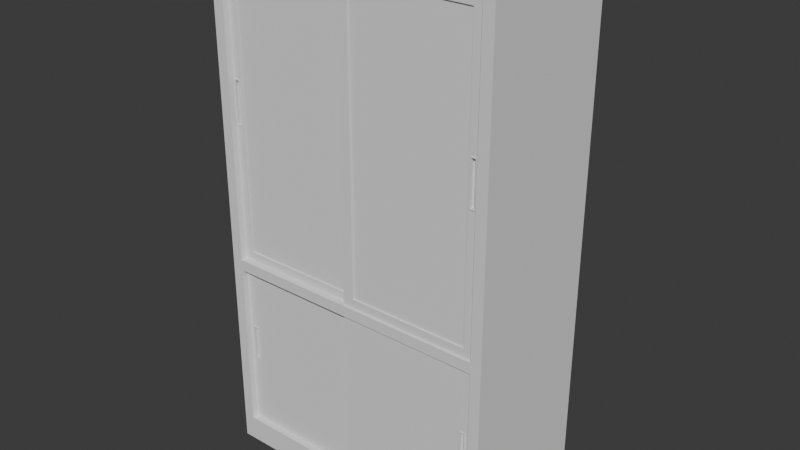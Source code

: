 # Source: armario.blend  (saved by Blender 5.1.29; exported with 4.5.12 LTS)
import bpy
from mathutils import Matrix  # noqa: F401  (used for matrix-valued properties, if any)

bpy.ops.wm.read_factory_settings(use_empty=True)
scene = bpy.context.scene
scene.name = 'Scene'

# ---- collections
col_collection = bpy.data.collections.new('Collection'); scene.collection.children.link(col_collection)

# ---- world
world_world = bpy.data.worlds.new('World'); scene.world = world_world
world_world.use_nodes = True; world_world.node_tree.nodes.clear()
_N = world_world.node_tree.nodes; _L = world_world.node_tree.links
n0 = _N.new('ShaderNodeOutputWorld'); n0.name = 'World Output'; n0.location = (200, 100)
n1 = _N.new('ShaderNodeBackground'); n1.name = 'Background'; n1.location = (-200, 100)
n1.inputs[0].default_value = (0.05088, 0.05088, 0.05088, 1.0)
_L.new(n1.outputs[0], n0.inputs[0])
n0.is_active_output = True
world_world.color = (0.05088, 0.05088, 0.05088)
world_world.sun_shadow_jitter_overblur = 0.0

# ---- meshes
me_cube_001 = bpy.data.meshes.new('Cube.001')
me_cube_001.from_pydata([(-1.0, -1.0, -1.0), (-0.925, -1.0, 0.09), (-1.0, -1.0, 1.88), (-0.925, -1.0, 0.15), (-1.0, 1.0, -1.0), (-0.925, 1.0, 0.09), (-0.925, 1.0, 0.15), (-0.925, 0.9, -0.86), (-1.0, 1.0, 1.88), (0.925, -1.0, 0.09), (0.925, -1.0, 0.15), (-0.925, 0.9, 1.82), (0.925, 1.0, 0.09), (1.0, -1.0, -1.0), (0.925, 1.0, 0.15), (1.0, -1.0, 1.88), (1.0, 1.0, -1.0), (0.925, 0.9, -0.86), (1.0, 1.0, 1.88), (0.925, 0.9, 1.82), (-0.925, -1.0, 1.82), (0.925, -1.0, -0.86), (0.925, -1.0, 1.82), (-0.925, -1.0, -0.86), (0.925, 0.9, 0.09), (0.925, 0.9, 0.15), (-0.925, 0.9, 0.09), (-0.925, 0.9, 0.15), (-0.23, 1.0, 0.09), (-0.17, 1.0, 0.15)], [], [(0, 2, 8, 4), (5, 4, 8, 18, 16, 12, 14, 29, 6), (16, 4, 5, 28, 12), (5, 6, 29, 28), (14, 12, 28, 29), (16, 18, 15, 13), (2, 0, 13, 15, 22, 10, 9, 21, 23, 1, 3, 20), (22, 15, 2, 20), (4, 16, 13, 0), (18, 8, 2, 15), (27, 11, 20, 3), (1, 23, 7, 26), (25, 19, 11, 27), (26, 7, 17, 24), (17, 21, 9, 24), (10, 22, 19, 25), (21, 17, 7, 23), (20, 11, 19, 22), (9, 10, 3, 1), (26, 24, 9, 1), (25, 27, 3, 10)])
_uv = me_cube_001.uv_layers.new(name='UVMap')
_uv.uv.foreach_set('vector', [0.375, 0.0, 0.625, 0.0, 0.625, 0.25, 0.375, 0.25, 0.4713, 0.2594, 0.375, 0.25, 0.625, 0.25, 0.625, 0.5, 0.375, 0.5, 0.4712, 0.4906, 0.4788, 0.4906, 0.4787, 0.3537, 0.4788, 0.2594, 0.375, 0.5, 0.375, 0.25, 0.4713, 0.2594, 0.4712, 0.3462, 0.4712, 0.4906, 0.4713, 0.2594, 0.4788, 0.2594, 0.4787, 0.3537, 0.4712, 0.3462, 0.4788, 0.4906, 0.4712, 0.4906, 0.4712, 0.3462, 0.4787, 0.3537, 0.375, 0.5, 0.625, 0.5, 0.625, 0.75, 0.375, 0.75, 0.625, 1.0, 0.375, 1.0, 0.375, 0.75, 0.625, 0.75, 0.6175, 0.7594, 0.4787, 0.7594, 0.4712, 0.7594, 0.3925, 0.7594, 0.3925, 0.9906, 0.4712, 0.9906, 0.4788, 0.9906, 0.6175, 0.9906, 0.6175, 0.7594, 0.625, 0.75, 0.625, 1.0, 0.6175, 0.9906, 0.125, 0.5, 0.375, 0.5, 0.375, 0.75, 0.125, 0.75, 0.625, 0.5, 0.875, 0.5, 0.875, 0.75, 0.625, 0.75, 0.4708, 0.25, 0.625, 0.25, 0.625, 0.0125, 0.4708, 0.0125, 0.4625, 0.0125, 0.375, 0.0125, 0.375, 0.25, 0.4625, 0.25, 0.4708, 0.5, 0.625, 0.5, 0.625, 0.25, 0.4708, 0.25, 0.4625, 0.25, 0.375, 0.25, 0.375, 0.5, 0.4625, 0.5, 0.375, 0.5, 0.375, 0.7375, 0.4625, 0.7375, 0.4625, 0.5, 0.4708, 0.7375, 0.625, 0.7375, 0.625, 0.5, 0.4708, 0.5, 0.375, 0.7375, 0.375, 0.5, 0.125, 0.5, 0.125, 0.7375, 0.875, 0.7375, 0.875, 0.5, 0.625, 0.5, 0.625, 0.7375, 0.375, 0.75, 0.625, 0.75, 0.625, 1.0, 0.375, 1.0, 0.125, 0.5125, 0.375, 0.5125, 0.375, 0.75, 0.125, 0.75, 0.625, 0.5125, 0.875, 0.5125, 0.875, 0.75, 0.625, 0.75])
me_cube_001.materials.append(None)
me_cube_001.update()
me_cube_004 = bpy.data.meshes.new('Cube.004')
me_cube_004.from_pydata([(-1.0, -1.0, -1.0), (-1.0, -1.0, 1.0), (-1.0, 1.0, -1.0), (-1.0, 1.0, 1.0), (1.0, -1.0, -1.0), (1.0, -1.0, 1.0), (1.0, 1.0, -1.0), (1.0, 1.0, 1.0)], [], [(0, 1, 3, 2), (2, 3, 7, 6), (6, 7, 5, 4), (4, 5, 1, 0), (2, 6, 4, 0), (7, 3, 1, 5)])
_uv = me_cube_004.uv_layers.new(name='UVMap')
_uv.uv.foreach_set('vector', [0.375, 0.0, 0.625, 0.0, 0.625, 0.25, 0.375, 0.25, 0.375, 0.25, 0.625, 0.25, 0.625, 0.5, 0.375, 0.5, 0.375, 0.5, 0.625, 0.5, 0.625, 0.75, 0.375, 0.75, 0.375, 0.75, 0.625, 0.75, 0.625, 1.0, 0.375, 1.0, 0.125, 0.5, 0.375, 0.5, 0.375, 0.75, 0.125, 0.75, 0.625, 0.5, 0.875, 0.5, 0.875, 0.75, 0.625, 0.75])
me_cube_004.update()
me_cube_005 = bpy.data.meshes.new('Cube.005')
me_cube_005.from_pydata([(-1.0, -1.0, -1.0), (-1.0, -1.0, 2.0), (-1.0, 1.0, -1.0), (0.8718, 0.6667, 0.35), (-1.0, 1.0, 2.0), (0.8718, 0.6667, 0.7786), (1.0, -1.0, -1.0), (1.0, -1.0, 2.0), (1.0, 1.0, -1.0), (0.9538, 0.6667, 0.35), (1.0, 1.0, 2.0), (0.9538, 0.6667, 0.7786), (0.8462, 1.0, 1.893), (-0.8462, 1.0, 1.893), (-0.8462, 1.0, -0.8929), (0.8462, 1.0, -0.8929), (-0.8462, -1.0, 1.893), (0.8462, -1.0, 1.893), (-0.8462, -1.0, -0.8929), (0.8462, -1.0, -0.8929), (0.8718, -1.0, 0.35), (0.8718, -1.0, 0.7786), (0.9538, -1.0, 0.35), (0.9538, -1.0, 0.7786)], [], [(0, 1, 4, 2), (14, 2, 4, 10, 8, 15, 12, 13), (8, 2, 14, 15), (8, 10, 7, 6), (17, 19, 6, 7, 23, 22, 20, 21), (23, 7, 1, 0, 18, 16, 17, 21), (18, 0, 6, 19), (2, 8, 6, 0), (10, 4, 1, 7), (18, 14, 13, 16), (15, 19, 17, 12), (19, 15, 14, 18), (13, 12, 17, 16), (3, 5, 21, 20), (3, 9, 11, 5), (11, 9, 22, 23), (22, 9, 3, 20), (21, 5, 11, 23)])
_uv = me_cube_005.uv_layers.new(name='UVMap')
_uv.uv.foreach_set('vector', [0.375, 0.0, 0.625, 0.0, 0.625, 0.25, 0.375, 0.25, 0.3884, 0.2692, 0.375, 0.25, 0.625, 0.25, 0.625, 0.5, 0.375, 0.5, 0.3884, 0.4808, 0.6116, 0.4808, 0.6116, 0.2692, 0.375, 0.5, 0.375, 0.25, 0.3884, 0.2692, 0.3884, 0.4808, 0.375, 0.5, 0.625, 0.5, 0.625, 0.75, 0.375, 0.75, 0.6116, 0.7692, 0.3884, 0.7692, 0.375, 0.75, 0.625, 0.75, 0.523, 0.7558, 0.4877, 0.7558, 0.4879, 0.766, 0.5225, 0.766, 0.523, 0.7558, 0.625, 0.75, 0.625, 1.0, 0.375, 1.0, 0.3884, 0.9808, 0.6116, 0.9808, 0.6116, 0.7692, 0.5225, 0.766, 0.3884, 0.9808, 0.375, 1.0, 0.375, 0.75, 0.3884, 0.7692, 0.125, 0.5, 0.375, 0.5, 0.375, 0.75, 0.125, 0.75, 0.625, 0.5, 0.875, 0.5, 0.875, 0.75, 0.625, 0.75, 0.375, 0.05, 0.375, 0.2, 0.625, 0.2, 0.625, 0.05, 0.375, 0.55, 0.375, 0.7, 0.625, 0.7, 0.625, 0.55, 0.375, 0.7, 0.375, 0.55, 0.125, 0.55, 0.125, 0.7, 0.875, 0.55, 0.625, 0.55, 0.625, 0.7, 0.875, 0.7, 0.375, 0.25, 0.625, 0.25, 0.625, 0.04167, 0.375, 0.04167, 0.375, 0.25, 0.375, 0.5, 0.625, 0.5, 0.625, 0.25, 0.625, 0.5, 0.375, 0.5, 0.375, 0.7083, 0.625, 0.7083, 0.375, 0.7083, 0.375, 0.5, 0.125, 0.5, 0.125, 0.7083, 0.875, 0.7083, 0.875, 0.5, 0.625, 0.5, 0.625, 0.7083])
me_cube_005.materials.append(None)
me_cube_005.update()
me_cube_009 = bpy.data.meshes.new('Cube.009')
me_cube_009.from_pydata([(-1.0, -1.0, -1.0), (-1.0, -1.0, 1.0), (-1.0, 1.0, -1.0), (-0.8, 0.7, -0.9667), (-1.0, 1.0, 1.0), (-0.8, 0.7, 0.9667), (1.0, -1.0, -1.0), (1.0, -1.0, 1.0), (1.0, 1.0, -1.0), (0.7, 0.7, -0.9667), (1.0, 1.0, 1.0), (0.7, 0.7, 0.9667), (-0.8, -1.0, 0.9667), (0.7, -1.0, 0.9667), (-0.8, -1.0, -0.9667), (0.7, -1.0, -0.9667)], [], [(0, 1, 4, 2), (2, 4, 10, 8), (8, 10, 7, 6), (1, 0, 14, 12), (14, 0, 6, 7, 1, 12, 13, 15), (2, 8, 6, 0), (10, 4, 1, 7), (3, 5, 12, 14), (3, 9, 11, 5), (11, 9, 15, 13), (15, 9, 3, 14), (12, 5, 11, 13)])
_uv = me_cube_009.uv_layers.new(name='UVMap')
_uv.uv.foreach_set('vector', [0.375, 0.0, 0.625, 0.0, 0.625, 0.25, 0.375, 0.25, 0.375, 0.25, 0.625, 0.25, 0.625, 0.5, 0.375, 0.5, 0.375, 0.5, 0.625, 0.5, 0.625, 0.75, 0.375, 0.75, 0.625, 1.0, 0.375, 1.0, 0.3792, 0.975, 0.6208, 0.975, 0.3792, 0.975, 0.375, 1.0, 0.375, 0.75, 0.625, 0.75, 0.625, 1.0, 0.6208, 0.975, 0.6208, 0.7875, 0.3792, 0.7875, 0.125, 0.5, 0.375, 0.5, 0.375, 0.75, 0.125, 0.75, 0.625, 0.5, 0.875, 0.5, 0.875, 0.75, 0.625, 0.75, 0.375, 0.25, 0.625, 0.25, 0.625, 0.1225, 0.375, 0.1225, 0.375, 0.25, 0.375, 0.5, 0.625, 0.5, 0.625, 0.25, 0.625, 0.5, 0.375, 0.5, 0.375, 0.6275, 0.625, 0.6275, 0.375, 0.6275, 0.375, 0.5, 0.125, 0.5, 0.125, 0.6275, 0.875, 0.6275, 0.875, 0.5, 0.625, 0.5, 0.625, 0.6275])
me_cube_009.materials.append(None)
me_cube_009.update()
me_cube_014 = bpy.data.meshes.new('Cube.014')
me_cube_014.from_pydata([(-1.0, -1.0, -0.8333), (-1.0, -1.0, 0.8333), (-1.0, 1.0, -0.8333), (-0.8, 0.7, -0.8), (-1.0, 1.0, 0.8333), (-0.8, 0.7, 0.8), (1.0, -1.0, -0.8333), (1.0, -1.0, 0.8333), (1.0, 1.0, -0.8333), (0.7, 0.7, -0.8), (1.0, 1.0, 0.8333), (0.7, 0.7, 0.8), (-0.8, -1.0, 0.8), (0.7, -1.0, 0.8), (-0.8, -1.0, -0.8), (0.7, -1.0, -0.8)], [], [(0, 1, 4, 2), (2, 4, 10, 8), (8, 10, 7, 6), (1, 0, 14, 12), (14, 0, 6, 7, 1, 12, 13, 15), (2, 8, 6, 0), (10, 4, 1, 7), (3, 5, 12, 14), (3, 9, 11, 5), (11, 9, 15, 13), (15, 9, 3, 14), (12, 5, 11, 13)])
_uv = me_cube_014.uv_layers.new(name='UVMap')
_uv.uv.foreach_set('vector', [0.375, 0.0, 0.625, 0.0, 0.625, 0.25, 0.375, 0.25, 0.375, 0.25, 0.625, 0.25, 0.625, 0.5, 0.375, 0.5, 0.375, 0.5, 0.625, 0.5, 0.625, 0.75, 0.375, 0.75, 0.625, 1.0, 0.375, 1.0, 0.3792, 0.975, 0.6208, 0.975, 0.3792, 0.975, 0.375, 1.0, 0.375, 0.75, 0.625, 0.75, 0.625, 1.0, 0.6208, 0.975, 0.6208, 0.7875, 0.3792, 0.7875, 0.125, 0.5, 0.375, 0.5, 0.375, 0.75, 0.125, 0.75, 0.625, 0.5, 0.875, 0.5, 0.875, 0.75, 0.625, 0.75, 0.375, 0.25, 0.625, 0.25, 0.625, 0.1225, 0.375, 0.1225, 0.375, 0.25, 0.375, 0.5, 0.625, 0.5, 0.625, 0.25, 0.625, 0.5, 0.375, 0.5, 0.375, 0.6275, 0.625, 0.6275, 0.375, 0.6275, 0.375, 0.5, 0.125, 0.5, 0.125, 0.6275, 0.875, 0.6275, 0.875, 0.5, 0.625, 0.5, 0.625, 0.6275])
me_cube_014.materials.append(None)
me_cube_014.update()
me_cube = bpy.data.meshes.new('Cube')
me_cube.from_pydata([(-1.0, -1.0, -1.0), (-1.0, -1.0, 1.0), (-1.0, 1.0, -1.0), (0.8308, 0.6667, -0.1417), (-1.0, 1.0, 1.0), (0.8308, 0.6667, 0.275), (1.0, -1.0, -1.0), (1.0, -1.0, 1.0), (1.0, 1.0, -1.0), (0.9128, 0.6667, -0.1417), (1.0, 1.0, 1.0), (0.9128, 0.6667, 0.275), (0.8308, -1.0, -0.1417), (0.8308, -1.0, 0.275), (0.9128, -1.0, -0.1417), (0.9128, -1.0, 0.275)], [], [(0, 1, 4, 2), (2, 4, 10, 8), (8, 10, 7, 6), (6, 7, 15, 14), (15, 7, 1, 0, 6, 14, 12, 13), (2, 8, 6, 0), (10, 4, 1, 7), (3, 5, 13, 12), (3, 9, 11, 5), (11, 9, 14, 15), (14, 9, 3, 12), (13, 5, 11, 15)])
_uv = me_cube.uv_layers.new(name='UVMap')
_uv.uv.foreach_set('vector', [0.375, 0.0, 0.625, 0.0, 0.625, 0.25, 0.375, 0.25, 0.375, 0.25, 0.625, 0.25, 0.625, 0.5, 0.375, 0.5, 0.375, 0.5, 0.625, 0.5, 0.625, 0.75, 0.375, 0.75, 0.375, 0.75, 0.625, 0.75, 0.5344, 0.7609, 0.4823, 0.7609, 0.5344, 0.7609, 0.625, 0.75, 0.625, 1.0, 0.375, 1.0, 0.375, 0.75, 0.4823, 0.7609, 0.4823, 0.7712, 0.5344, 0.7712, 0.125, 0.5, 0.375, 0.5, 0.375, 0.75, 0.125, 0.75, 0.625, 0.5, 0.875, 0.5, 0.875, 0.75, 0.625, 0.75, 0.375, 0.25, 0.625, 0.25, 0.625, 0.04167, 0.375, 0.04167, 0.375, 0.25, 0.375, 0.5, 0.625, 0.5, 0.625, 0.25, 0.625, 0.5, 0.375, 0.5, 0.375, 0.7083, 0.625, 0.7083, 0.375, 0.7083, 0.375, 0.5, 0.125, 0.5, 0.125, 0.7083, 0.875, 0.7083, 0.875, 0.5, 0.625, 0.5, 0.625, 0.7083])
me_cube.materials.append(None)
me_cube.update()
me_cube_020 = bpy.data.meshes.new('Cube.020')
me_cube_020.from_pydata([(-1.0, -1.0, -1.0), (-1.0, -1.0, 2.0), (-1.0, 1.0, -1.0), (0.8718, 0.6667, 0.35), (-1.0, 1.0, 2.0), (0.8718, 0.6667, 0.7786), (1.0, -1.0, -1.0), (1.0, -1.0, 2.0), (1.0, 1.0, -1.0), (0.9538, 0.6667, 0.35), (1.0, 1.0, 2.0), (0.9538, 0.6667, 0.7786), (0.8462, 1.0, 1.893), (-0.8462, 1.0, 1.893), (-0.8462, 1.0, -0.8929), (0.8462, 1.0, -0.8929), (-0.8462, -1.0, 1.893), (0.8462, -1.0, 1.893), (-0.8462, -1.0, -0.8929), (0.8462, -1.0, -0.8929), (0.8718, -1.0, 0.35), (0.8718, -1.0, 0.7786), (0.9538, -1.0, 0.35), (0.9538, -1.0, 0.7786)], [], [(0, 1, 4, 2), (14, 2, 4, 10, 8, 15, 12, 13), (8, 2, 14, 15), (8, 10, 7, 6), (17, 19, 6, 7, 23, 22, 20, 21), (23, 7, 1, 0, 18, 16, 17, 21), (18, 0, 6, 19), (2, 8, 6, 0), (10, 4, 1, 7), (18, 14, 13, 16), (15, 19, 17, 12), (19, 15, 14, 18), (13, 12, 17, 16), (3, 5, 21, 20), (3, 9, 11, 5), (11, 9, 22, 23), (22, 9, 3, 20), (21, 5, 11, 23)])
_uv = me_cube_020.uv_layers.new(name='UVMap')
_uv.uv.foreach_set('vector', [0.375, 0.0, 0.625, 0.0, 0.625, 0.25, 0.375, 0.25, 0.3884, 0.2692, 0.375, 0.25, 0.625, 0.25, 0.625, 0.5, 0.375, 0.5, 0.3884, 0.4808, 0.6116, 0.4808, 0.6116, 0.2692, 0.375, 0.5, 0.375, 0.25, 0.3884, 0.2692, 0.3884, 0.4808, 0.375, 0.5, 0.625, 0.5, 0.625, 0.75, 0.375, 0.75, 0.6116, 0.7692, 0.3884, 0.7692, 0.375, 0.75, 0.625, 0.75, 0.523, 0.7558, 0.4877, 0.7558, 0.4879, 0.766, 0.5225, 0.766, 0.523, 0.7558, 0.625, 0.75, 0.625, 1.0, 0.375, 1.0, 0.3884, 0.9808, 0.6116, 0.9808, 0.6116, 0.7692, 0.5225, 0.766, 0.3884, 0.9808, 0.375, 1.0, 0.375, 0.75, 0.3884, 0.7692, 0.125, 0.5, 0.375, 0.5, 0.375, 0.75, 0.125, 0.75, 0.625, 0.5, 0.875, 0.5, 0.875, 0.75, 0.625, 0.75, 0.375, 0.05, 0.375, 0.2, 0.625, 0.2, 0.625, 0.05, 0.375, 0.55, 0.375, 0.7, 0.625, 0.7, 0.625, 0.55, 0.375, 0.7, 0.375, 0.55, 0.125, 0.55, 0.125, 0.7, 0.875, 0.55, 0.625, 0.55, 0.625, 0.7, 0.875, 0.7, 0.375, 0.25, 0.625, 0.25, 0.625, 0.04167, 0.375, 0.04167, 0.375, 0.25, 0.375, 0.5, 0.625, 0.5, 0.625, 0.25, 0.625, 0.5, 0.375, 0.5, 0.375, 0.7083, 0.625, 0.7083, 0.375, 0.7083, 0.375, 0.5, 0.125, 0.5, 0.125, 0.7083, 0.875, 0.7083, 0.875, 0.5, 0.625, 0.5, 0.625, 0.7083])
me_cube_020.materials.append(None)
me_cube_020.update()
me_cube_021 = bpy.data.meshes.new('Cube.021')
me_cube_021.from_pydata([(-1.0, -1.0, -1.0), (-1.0, -1.0, 1.0), (-1.0, 1.0, -1.0), (0.8308, 0.6667, -0.1417), (-1.0, 1.0, 1.0), (0.8308, 0.6667, 0.275), (1.0, -1.0, -1.0), (1.0, -1.0, 1.0), (1.0, 1.0, -1.0), (0.9128, 0.6667, -0.1417), (1.0, 1.0, 1.0), (0.9128, 0.6667, 0.275), (0.8308, -1.0, -0.1417), (0.8308, -1.0, 0.275), (0.9128, -1.0, -0.1417), (0.9128, -1.0, 0.275)], [], [(0, 1, 4, 2), (2, 4, 10, 8), (8, 10, 7, 6), (6, 7, 15, 14), (15, 7, 1, 0, 6, 14, 12, 13), (2, 8, 6, 0), (10, 4, 1, 7), (3, 5, 13, 12), (3, 9, 11, 5), (11, 9, 14, 15), (14, 9, 3, 12), (13, 5, 11, 15)])
_uv = me_cube_021.uv_layers.new(name='UVMap')
_uv.uv.foreach_set('vector', [0.375, 0.0, 0.625, 0.0, 0.625, 0.25, 0.375, 0.25, 0.375, 0.25, 0.625, 0.25, 0.625, 0.5, 0.375, 0.5, 0.375, 0.5, 0.625, 0.5, 0.625, 0.75, 0.375, 0.75, 0.375, 0.75, 0.625, 0.75, 0.5344, 0.7609, 0.4823, 0.7609, 0.5344, 0.7609, 0.625, 0.75, 0.625, 1.0, 0.375, 1.0, 0.375, 0.75, 0.4823, 0.7609, 0.4823, 0.7712, 0.5344, 0.7712, 0.125, 0.5, 0.375, 0.5, 0.375, 0.75, 0.125, 0.75, 0.625, 0.5, 0.875, 0.5, 0.875, 0.75, 0.625, 0.75, 0.375, 0.25, 0.625, 0.25, 0.625, 0.04167, 0.375, 0.04167, 0.375, 0.25, 0.375, 0.5, 0.625, 0.5, 0.625, 0.25, 0.625, 0.5, 0.375, 0.5, 0.375, 0.7083, 0.625, 0.7083, 0.375, 0.7083, 0.375, 0.5, 0.125, 0.5, 0.125, 0.7083, 0.875, 0.7083, 0.875, 0.5, 0.625, 0.5, 0.625, 0.7083])
me_cube_021.materials.append(None)
me_cube_021.update()
me_cube_022 = bpy.data.meshes.new('Cube.022')
me_cube_022.from_pydata([(-1.0, -1.0, -1.0), (-1.0, -1.0, 1.0), (-1.0, 1.0, -1.0), (-0.8, 0.7, -0.9667), (-1.0, 1.0, 1.0), (-0.8, 0.7, 0.9667), (1.0, -1.0, -1.0), (1.0, -1.0, 1.0), (1.0, 1.0, -1.0), (0.7, 0.7, -0.9667), (1.0, 1.0, 1.0), (0.7, 0.7, 0.9667), (-0.8, -1.0, 0.9667), (0.7, -1.0, 0.9667), (-0.8, -1.0, -0.9667), (0.7, -1.0, -0.9667)], [], [(0, 1, 4, 2), (2, 4, 10, 8), (8, 10, 7, 6), (1, 0, 14, 12), (14, 0, 6, 7, 1, 12, 13, 15), (2, 8, 6, 0), (10, 4, 1, 7), (3, 5, 12, 14), (3, 9, 11, 5), (11, 9, 15, 13), (15, 9, 3, 14), (12, 5, 11, 13)])
_uv = me_cube_022.uv_layers.new(name='UVMap')
_uv.uv.foreach_set('vector', [0.375, 0.0, 0.625, 0.0, 0.625, 0.25, 0.375, 0.25, 0.375, 0.25, 0.625, 0.25, 0.625, 0.5, 0.375, 0.5, 0.375, 0.5, 0.625, 0.5, 0.625, 0.75, 0.375, 0.75, 0.625, 1.0, 0.375, 1.0, 0.3792, 0.975, 0.6208, 0.975, 0.3792, 0.975, 0.375, 1.0, 0.375, 0.75, 0.625, 0.75, 0.625, 1.0, 0.6208, 0.975, 0.6208, 0.7875, 0.3792, 0.7875, 0.125, 0.5, 0.375, 0.5, 0.375, 0.75, 0.125, 0.75, 0.625, 0.5, 0.875, 0.5, 0.875, 0.75, 0.625, 0.75, 0.375, 0.25, 0.625, 0.25, 0.625, 0.1225, 0.375, 0.1225, 0.375, 0.25, 0.375, 0.5, 0.625, 0.5, 0.625, 0.25, 0.625, 0.5, 0.375, 0.5, 0.375, 0.6275, 0.625, 0.6275, 0.375, 0.6275, 0.375, 0.5, 0.125, 0.5, 0.125, 0.6275, 0.875, 0.6275, 0.875, 0.5, 0.625, 0.5, 0.625, 0.6275])
me_cube_022.materials.append(None)
me_cube_022.update()
me_cube_023 = bpy.data.meshes.new('Cube.023')
me_cube_023.from_pydata([(-1.0, -1.0, -0.8333), (-1.0, -1.0, 0.8333), (-1.0, 1.0, -0.8333), (-0.8, 0.7, -0.8), (-1.0, 1.0, 0.8333), (-0.8, 0.7, 0.8), (1.0, -1.0, -0.8333), (1.0, -1.0, 0.8333), (1.0, 1.0, -0.8333), (0.7, 0.7, -0.8), (1.0, 1.0, 0.8333), (0.7, 0.7, 0.8), (-0.8, -1.0, 0.8), (0.7, -1.0, 0.8), (-0.8, -1.0, -0.8), (0.7, -1.0, -0.8)], [], [(0, 1, 4, 2), (2, 4, 10, 8), (8, 10, 7, 6), (1, 0, 14, 12), (14, 0, 6, 7, 1, 12, 13, 15), (2, 8, 6, 0), (10, 4, 1, 7), (3, 5, 12, 14), (3, 9, 11, 5), (11, 9, 15, 13), (15, 9, 3, 14), (12, 5, 11, 13)])
_uv = me_cube_023.uv_layers.new(name='UVMap')
_uv.uv.foreach_set('vector', [0.375, 0.0, 0.625, 0.0, 0.625, 0.25, 0.375, 0.25, 0.375, 0.25, 0.625, 0.25, 0.625, 0.5, 0.375, 0.5, 0.375, 0.5, 0.625, 0.5, 0.625, 0.75, 0.375, 0.75, 0.625, 1.0, 0.375, 1.0, 0.3792, 0.975, 0.6208, 0.975, 0.3792, 0.975, 0.375, 1.0, 0.375, 0.75, 0.625, 0.75, 0.625, 1.0, 0.6208, 0.975, 0.6208, 0.7875, 0.3792, 0.7875, 0.125, 0.5, 0.375, 0.5, 0.375, 0.75, 0.125, 0.75, 0.625, 0.5, 0.875, 0.5, 0.875, 0.75, 0.625, 0.75, 0.375, 0.25, 0.625, 0.25, 0.625, 0.1225, 0.375, 0.1225, 0.375, 0.25, 0.375, 0.5, 0.625, 0.5, 0.625, 0.25, 0.625, 0.5, 0.375, 0.5, 0.375, 0.6275, 0.625, 0.6275, 0.375, 0.6275, 0.375, 0.5, 0.125, 0.5, 0.125, 0.6275, 0.875, 0.6275, 0.875, 0.5, 0.625, 0.5, 0.625, 0.6275])
me_cube_023.materials.append(None)
me_cube_023.update()
me_cube_024 = bpy.data.meshes.new('Cube.024')
me_cube_024.from_pydata([(-1.0, -1.0, -1.0), (-1.0, -1.0, 1.0), (-1.0, 1.0, -1.0), (-1.0, 1.0, 1.0), (1.0, -1.0, -1.0), (1.0, -1.0, 1.0), (1.0, 1.0, -1.0), (1.0, 1.0, 1.0)], [], [(0, 1, 3, 2), (2, 3, 7, 6), (6, 7, 5, 4), (4, 5, 1, 0), (2, 6, 4, 0), (7, 3, 1, 5)])
_uv = me_cube_024.uv_layers.new(name='UVMap')
_uv.uv.foreach_set('vector', [0.375, 0.0, 0.625, 0.0, 0.625, 0.25, 0.375, 0.25, 0.375, 0.25, 0.625, 0.25, 0.625, 0.5, 0.375, 0.5, 0.375, 0.5, 0.625, 0.5, 0.625, 0.75, 0.375, 0.75, 0.375, 0.75, 0.625, 0.75, 0.625, 1.0, 0.375, 1.0, 0.125, 0.5, 0.375, 0.5, 0.375, 0.75, 0.125, 0.75, 0.625, 0.5, 0.875, 0.5, 0.875, 0.75, 0.625, 0.75])
me_cube_024.update()
me_cube_026 = bpy.data.meshes.new('Cube.026')
me_cube_026.from_pydata([(-1.05, -1.05, -1.05), (-1.05, -1.05, 1.05), (-1.05, 1.05, -1.05), (-1.05, 1.05, 1.05), (1.05, -1.05, -1.05), (1.05, -1.05, 1.05), (1.05, 1.05, -1.05), (1.05, 1.05, 1.05)], [], [(0, 1, 3, 2), (2, 3, 7, 6), (6, 7, 5, 4), (4, 5, 1, 0), (2, 6, 4, 0), (7, 3, 1, 5)])
_uv = me_cube_026.uv_layers.new(name='UVMap')
_uv.uv.foreach_set('vector', [0.375, 0.0, 0.625, 0.0, 0.625, 0.25, 0.375, 0.25, 0.375, 0.25, 0.625, 0.25, 0.625, 0.5, 0.375, 0.5, 0.375, 0.5, 0.625, 0.5, 0.625, 0.75, 0.375, 0.75, 0.375, 0.75, 0.625, 0.75, 0.625, 1.0, 0.375, 1.0, 0.125, 0.5, 0.375, 0.5, 0.375, 0.75, 0.125, 0.75, 0.625, 0.5, 0.875, 0.5, 0.875, 0.75, 0.625, 0.75])
me_cube_026.update()
me_cube_027 = bpy.data.meshes.new('Cube.027')
me_cube_027.from_pydata([(-1.05, -1.05, -1.05), (-1.05, -1.05, 1.05), (-1.05, 1.05, -1.05), (-1.05, 1.05, 1.05), (1.05, -1.05, -1.05), (1.05, -1.05, 1.05), (1.05, 1.05, -1.05), (1.05, 1.05, 1.05)], [], [(0, 1, 3, 2), (2, 3, 7, 6), (6, 7, 5, 4), (4, 5, 1, 0), (2, 6, 4, 0), (7, 3, 1, 5)])
_uv = me_cube_027.uv_layers.new(name='UVMap')
_uv.uv.foreach_set('vector', [0.375, 0.0, 0.625, 0.0, 0.625, 0.25, 0.375, 0.25, 0.375, 0.25, 0.625, 0.25, 0.625, 0.5, 0.375, 0.5, 0.375, 0.5, 0.625, 0.5, 0.625, 0.75, 0.375, 0.75, 0.375, 0.75, 0.625, 0.75, 0.625, 1.0, 0.375, 1.0, 0.125, 0.5, 0.375, 0.5, 0.375, 0.75, 0.125, 0.75, 0.625, 0.5, 0.875, 0.5, 0.875, 0.75, 0.625, 0.75])
me_cube_027.update()

# ---- objects
ob_cuerpo = bpy.data.objects.new('cuerpo', me_cube_001)
ob_estante = bpy.data.objects.new('estante', me_cube_004)
ob_puertasuperiordch = bpy.data.objects.new('puertaSuperiorDch', me_cube_005)
ob_tirador = bpy.data.objects.new('tirador', me_cube_009)
ob_tirador_002 = bpy.data.objects.new('tirador.002', me_cube_014)
ob_puertainferiordch = bpy.data.objects.new('puertaInferiorDch', me_cube)
ob_puertasuperiorizq = bpy.data.objects.new('puertaSuperiorIzq', me_cube_020)
ob_puertainferiorizq = bpy.data.objects.new('puertaInferiorIzq', me_cube_021)
ob_tirador_001 = bpy.data.objects.new('tirador.001', me_cube_022)
ob_tirador_003 = bpy.data.objects.new('tirador.003', me_cube_023)
ob_estante_001 = bpy.data.objects.new('estante.001', me_cube_024)
ob_cristal = bpy.data.objects.new('cristal', me_cube_026)
ob_cristal_001 = bpy.data.objects.new('cristal.001', me_cube_027)

# ---- transforms, parenting, visibility, modifiers, constraints
ob_cuerpo.location = (0.0, -0.5, 1.25)
ob_cuerpo.scale = (1.0, 0.5, 1.25)
ob_estante.parent = ob_cuerpo
ob_estante.matrix_parent_inverse = Matrix(((1.0, -0.0, -0.0, -0.0), (-0.0, 2.0, 0.0, 1.0), (-0.0, -0.0, 0.8, -1.0), (-0.0, 0.0, -0.0, 1.0)))
ob_estante.location = (0.0, -0.45, 2.1)
ob_estante.scale = (0.925, 0.4, 0.025)
ob_puertasuperiordch.location = (0.45, -0.97, 2.125)
ob_puertasuperiordch.scale = (0.4875, 0.015, 0.7)
ob_tirador.parent = ob_puertasuperiordch
ob_tirador.matrix_parent_inverse = Matrix(((2.051, -0.0, -0.0, -0.9231), (-0.0, 66.67, 0.0, 64.67), (-0.0, -0.0, 1.429, -3.036), (-0.0, 0.0, -0.0, 1.0)))
ob_tirador.location = (0.895, -0.975, 2.52)
ob_tirador.scale = (0.02, 0.015, 0.15)
ob_tirador_002.parent = ob_puertainferiordch
ob_tirador_002.matrix_parent_inverse = Matrix(((2.051, -0.0, -0.0, -0.9231), (-0.0, 66.67, 0.0, 64.67), (-0.0, -0.0, 1.667, -1.267), (-0.0, 0.0, -0.0, 1.0)))
ob_tirador_002.location = (0.875, -0.975, 0.8)
ob_tirador_002.scale = (0.02, 0.015, 0.15)
ob_puertainferiordch.location = (0.45, -0.97, 0.76)
ob_puertainferiordch.scale = (0.4875, 0.015, 0.6)
ob_puertasuperiorizq.location = (-0.45, -0.94, 2.125)
ob_puertasuperiorizq.rotation_euler = (-3.142, -0.0, -0.0)
ob_puertasuperiorizq.scale = (-0.4875, -0.015, -0.7)
ob_puertainferiorizq.location = (-0.45, -0.94, 0.76)
ob_puertainferiorizq.rotation_euler = (-3.142, -0.0, -0.0)
ob_puertainferiorizq.scale = (-0.4875, -0.015, -0.6)
ob_tirador_001.parent = ob_puertasuperiorizq
ob_tirador_001.matrix_parent_inverse = Matrix(((-2.051, 0.0, -0.0, -0.9231), (0.0, 66.67, 0.0, 62.67), (0.0, -0.0, 1.429, -3.036), (0.0, -0.0, -0.0, 1.0)))
ob_tirador_001.location = (-0.895, -0.945, 2.52)
ob_tirador_001.scale = (0.02, 0.015, 0.15)
ob_tirador_003.parent = ob_puertainferiorizq
ob_tirador_003.matrix_parent_inverse = Matrix(((-2.051, 0.0, -0.0, -0.9231), (0.0, 66.67, 0.0, 62.67), (0.0, -0.0, 1.667, -1.267), (0.0, -0.0, -0.0, 1.0)))
ob_tirador_003.location = (-0.875, -0.945, 0.8)
ob_tirador_003.scale = (0.02, 0.015, 0.15)
ob_estante_001.parent = ob_cuerpo
ob_estante_001.matrix_parent_inverse = Matrix(((1.0, -0.0, -0.0, -0.0), (-0.0, 2.0, 0.0, 1.0), (-0.0, -0.0, 0.8, -1.0), (-0.0, 0.0, -0.0, 1.0)))
ob_estante_001.location = (0.0, -0.45, 2.85)
ob_estante_001.scale = (0.925, 0.4, 0.025)
ob_cristal.parent = ob_puertasuperiorizq
ob_cristal.matrix_parent_inverse = Matrix(((-2.051, 0.0, -0.0, -0.9231), (0.0, 66.67, 0.0, 62.67), (0.0, -0.0, 1.429, -3.036), (0.0, -0.0, -0.0, 1.0)))
ob_cristal.location = (-0.45, -0.94, 2.475)
ob_cristal.scale = (0.3905, 0.004762, 0.9524)
ob_cristal_001.parent = ob_puertasuperiordch
ob_cristal_001.matrix_parent_inverse = Matrix(((2.051, -0.0, -0.0, -0.9231), (-0.0, 66.67, 0.0, 64.67), (-0.0, -0.0, 1.429, -3.036), (-0.0, 0.0, -0.0, 1.0)))
ob_cristal_001.location = (0.45, -0.97, 2.475)
ob_cristal_001.scale = (0.3905, 0.004762, 0.9524)

# ---- collection membership
col_collection.objects.link(ob_cuerpo)
col_collection.objects.link(ob_estante)
col_collection.objects.link(ob_puertasuperiordch)
col_collection.objects.link(ob_tirador)
col_collection.objects.link(ob_tirador_002)
col_collection.objects.link(ob_puertainferiordch)
col_collection.objects.link(ob_puertasuperiorizq)
col_collection.objects.link(ob_puertainferiorizq)
col_collection.objects.link(ob_tirador_001)
col_collection.objects.link(ob_tirador_003)
col_collection.objects.link(ob_estante_001)
col_collection.objects.link(ob_cristal)
col_collection.objects.link(ob_cristal_001)

# ---- scene / render settings (as saved in the file)
scene.frame_start = 0; scene.frame_end = 20; scene.frame_set(0)
scene.render.engine = 'BLENDER_EEVEE_NEXT'
scene.render.bake_bias = 0.0
scene.render.bake_samples = 0
scene.cycles.sampling_pattern = 'TABULATED_SOBOL'
scene.eevee.use_volume_custom_range = False
bpy.context.view_layer.update()

# ---- added for rendering (the .blend has no active camera and no usable light): camera, sun
cam_auto = bpy.data.cameras.new('AutoCamera')
cam_auto.lens = 50.0
cam_auto.sensor_width = 36.0
cam_auto.clip_end = 1000.0
ob_auto_camera = bpy.data.objects.new('AutoCamera', cam_auto)
scene.collection.objects.link(ob_auto_camera)
ob_auto_camera.location = (3.92103, -5.20524, 4.93683)
ob_auto_camera.rotation_euler = (1.09748, -7.21219e-08, 0.694738)
scene.camera = ob_auto_camera
light_auto_sun = bpy.data.lights.new('AutoSun', 'SUN')
light_auto_sun.energy = 3.0
light_auto_sun.angle = 0.0523599
ob_auto_sun = bpy.data.objects.new('AutoSun', light_auto_sun)
scene.collection.objects.link(ob_auto_sun)
ob_auto_sun.rotation_euler = (0.872665, 0.174533, 0.523599)
bpy.context.view_layer.update()
